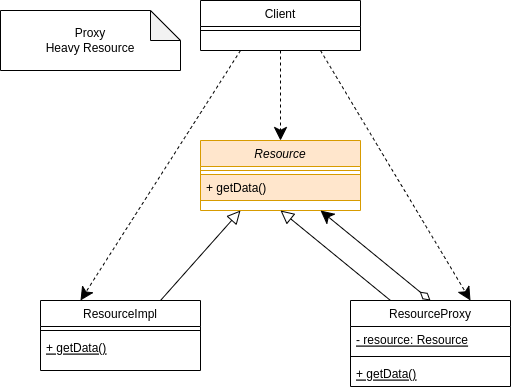

The diagram above was exported from draw.io. Its source (the exported page's mxGraphModel, read from the mxfile embedded in the PNG):
<mxGraphModel dx="1422" dy="706" grid="1" gridSize="10" guides="1" tooltips="1" connect="1" arrows="1" fold="1" page="1" pageScale="1" pageWidth="827" pageHeight="1169" math="0" shadow="0">
  <root>
    <mxCell id="0" />
    <mxCell id="1" parent="0" />
    <mxCell id="BvHzJbRrJYApPa4Gyk2N-1" value="Resource" style="swimlane;fontStyle=2;align=center;verticalAlign=top;childLayout=stackLayout;horizontal=1;startSize=26;horizontalStack=0;resizeParent=1;resizeLast=0;collapsible=1;marginBottom=0;rounded=0;shadow=0;strokeWidth=1;fillColor=#ffe6cc;strokeColor=#d79b00;" vertex="1" parent="1">
      <mxGeometry x="290" y="200" width="160" height="70" as="geometry">
        <mxRectangle x="230" y="140" width="160" height="26" as="alternateBounds" />
      </mxGeometry>
    </mxCell>
    <mxCell id="BvHzJbRrJYApPa4Gyk2N-2" value="" style="line;html=1;strokeWidth=1;align=left;verticalAlign=middle;spacingTop=-1;spacingLeft=3;spacingRight=3;rotatable=0;labelPosition=right;points=[];portConstraint=eastwest;fillColor=#ffe6cc;strokeColor=#d79b00;" vertex="1" parent="BvHzJbRrJYApPa4Gyk2N-1">
      <mxGeometry y="26" width="160" height="8" as="geometry" />
    </mxCell>
    <mxCell id="BvHzJbRrJYApPa4Gyk2N-3" value="+ getData()" style="text;align=left;verticalAlign=top;spacingLeft=4;spacingRight=4;overflow=hidden;rotatable=0;points=[[0,0.5],[1,0.5]];portConstraint=eastwest;fillColor=#ffe6cc;strokeColor=#d79b00;" vertex="1" parent="BvHzJbRrJYApPa4Gyk2N-1">
      <mxGeometry y="34" width="160" height="26" as="geometry" />
    </mxCell>
    <mxCell id="9aTTYTSWbZdRsdaNVZzk-10" style="edgeStyle=none;rounded=0;orthogonalLoop=1;jettySize=auto;html=1;exitX=0.25;exitY=1;exitDx=0;exitDy=0;entryX=0.25;entryY=0;entryDx=0;entryDy=0;startArrow=none;startFill=0;endArrow=classic;endFill=1;startSize=11;endSize=11;dashed=1;" edge="1" parent="1" source="_yHQPL4clEbngvDetfHe-1" target="9aTTYTSWbZdRsdaNVZzk-1">
      <mxGeometry relative="1" as="geometry" />
    </mxCell>
    <mxCell id="9aTTYTSWbZdRsdaNVZzk-11" style="edgeStyle=none;rounded=0;orthogonalLoop=1;jettySize=auto;html=1;exitX=0.75;exitY=1;exitDx=0;exitDy=0;entryX=0.75;entryY=0;entryDx=0;entryDy=0;dashed=1;startArrow=none;startFill=0;endArrow=classic;endFill=1;startSize=11;endSize=11;" edge="1" parent="1" source="_yHQPL4clEbngvDetfHe-1" target="9aTTYTSWbZdRsdaNVZzk-6">
      <mxGeometry relative="1" as="geometry" />
    </mxCell>
    <mxCell id="9aTTYTSWbZdRsdaNVZzk-12" style="edgeStyle=none;rounded=0;orthogonalLoop=1;jettySize=auto;html=1;exitX=0.5;exitY=1;exitDx=0;exitDy=0;dashed=1;startArrow=none;startFill=0;endArrow=classic;endFill=1;startSize=11;endSize=11;" edge="1" parent="1" source="_yHQPL4clEbngvDetfHe-1" target="BvHzJbRrJYApPa4Gyk2N-1">
      <mxGeometry relative="1" as="geometry" />
    </mxCell>
    <mxCell id="_yHQPL4clEbngvDetfHe-1" value="Client" style="swimlane;fontStyle=0;align=center;verticalAlign=top;childLayout=stackLayout;horizontal=1;startSize=26;horizontalStack=0;resizeParent=1;resizeLast=0;collapsible=1;marginBottom=0;rounded=0;shadow=0;strokeWidth=1;" vertex="1" parent="1">
      <mxGeometry x="290" y="60" width="160" height="50" as="geometry">
        <mxRectangle x="130" y="380" width="160" height="26" as="alternateBounds" />
      </mxGeometry>
    </mxCell>
    <mxCell id="_yHQPL4clEbngvDetfHe-2" value="" style="line;html=1;strokeWidth=1;align=left;verticalAlign=middle;spacingTop=-1;spacingLeft=3;spacingRight=3;rotatable=0;labelPosition=right;points=[];portConstraint=eastwest;" vertex="1" parent="_yHQPL4clEbngvDetfHe-1">
      <mxGeometry y="26" width="160" height="8" as="geometry" />
    </mxCell>
    <mxCell id="7_roIyRDP6kImgZ9t0ny-1" value="Proxy&lt;br&gt;Heavy Resource" style="shape=note;whiteSpace=wrap;html=1;backgroundOutline=1;darkOpacity=0.05;" vertex="1" parent="1">
      <mxGeometry x="90" y="70" width="180" height="60" as="geometry" />
    </mxCell>
    <mxCell id="9aTTYTSWbZdRsdaNVZzk-13" style="edgeStyle=none;rounded=0;orthogonalLoop=1;jettySize=auto;html=1;exitX=0.75;exitY=0;exitDx=0;exitDy=0;entryX=0.25;entryY=1;entryDx=0;entryDy=0;startArrow=none;startFill=0;endArrow=block;endFill=0;startSize=11;endSize=11;" edge="1" parent="1" source="9aTTYTSWbZdRsdaNVZzk-1" target="BvHzJbRrJYApPa4Gyk2N-1">
      <mxGeometry relative="1" as="geometry" />
    </mxCell>
    <mxCell id="9aTTYTSWbZdRsdaNVZzk-1" value="ResourceImpl" style="swimlane;fontStyle=0;align=center;verticalAlign=top;childLayout=stackLayout;horizontal=1;startSize=26;horizontalStack=0;resizeParent=1;resizeLast=0;collapsible=1;marginBottom=0;rounded=0;shadow=0;strokeWidth=1;" vertex="1" parent="1">
      <mxGeometry x="130" y="360" width="160" height="70" as="geometry">
        <mxRectangle x="130" y="380" width="160" height="26" as="alternateBounds" />
      </mxGeometry>
    </mxCell>
    <mxCell id="9aTTYTSWbZdRsdaNVZzk-2" value="" style="line;html=1;strokeWidth=1;align=left;verticalAlign=middle;spacingTop=-1;spacingLeft=3;spacingRight=3;rotatable=0;labelPosition=right;points=[];portConstraint=eastwest;" vertex="1" parent="9aTTYTSWbZdRsdaNVZzk-1">
      <mxGeometry y="26" width="160" height="8" as="geometry" />
    </mxCell>
    <mxCell id="9aTTYTSWbZdRsdaNVZzk-3" value="+ getData()" style="text;align=left;verticalAlign=top;spacingLeft=4;spacingRight=4;overflow=hidden;rotatable=0;points=[[0,0.5],[1,0.5]];portConstraint=eastwest;fontStyle=4" vertex="1" parent="9aTTYTSWbZdRsdaNVZzk-1">
      <mxGeometry y="34" width="160" height="26" as="geometry" />
    </mxCell>
    <mxCell id="9aTTYTSWbZdRsdaNVZzk-14" style="edgeStyle=none;rounded=0;orthogonalLoop=1;jettySize=auto;html=1;exitX=0.25;exitY=0;exitDx=0;exitDy=0;entryX=0.5;entryY=1;entryDx=0;entryDy=0;startArrow=none;startFill=0;endArrow=block;endFill=0;startSize=11;endSize=11;" edge="1" parent="1" source="9aTTYTSWbZdRsdaNVZzk-6" target="BvHzJbRrJYApPa4Gyk2N-1">
      <mxGeometry relative="1" as="geometry" />
    </mxCell>
    <mxCell id="9aTTYTSWbZdRsdaNVZzk-16" style="edgeStyle=none;rounded=0;orthogonalLoop=1;jettySize=auto;html=1;exitX=0.5;exitY=0;exitDx=0;exitDy=0;entryX=0.75;entryY=1;entryDx=0;entryDy=0;startArrow=diamondThin;startFill=0;endArrow=classic;endFill=1;startSize=11;endSize=11;" edge="1" parent="1" source="9aTTYTSWbZdRsdaNVZzk-6" target="BvHzJbRrJYApPa4Gyk2N-1">
      <mxGeometry relative="1" as="geometry" />
    </mxCell>
    <mxCell id="9aTTYTSWbZdRsdaNVZzk-6" value="ResourceProxy" style="swimlane;fontStyle=0;align=center;verticalAlign=top;childLayout=stackLayout;horizontal=1;startSize=26;horizontalStack=0;resizeParent=1;resizeLast=0;collapsible=1;marginBottom=0;rounded=0;shadow=0;strokeWidth=1;" vertex="1" parent="1">
      <mxGeometry x="440" y="360" width="160" height="86" as="geometry">
        <mxRectangle x="130" y="380" width="160" height="26" as="alternateBounds" />
      </mxGeometry>
    </mxCell>
    <mxCell id="9aTTYTSWbZdRsdaNVZzk-9" value="- resource: Resource" style="text;align=left;verticalAlign=top;spacingLeft=4;spacingRight=4;overflow=hidden;rotatable=0;points=[[0,0.5],[1,0.5]];portConstraint=eastwest;fontStyle=4" vertex="1" parent="9aTTYTSWbZdRsdaNVZzk-6">
      <mxGeometry y="26" width="160" height="26" as="geometry" />
    </mxCell>
    <mxCell id="9aTTYTSWbZdRsdaNVZzk-7" value="" style="line;html=1;strokeWidth=1;align=left;verticalAlign=middle;spacingTop=-1;spacingLeft=3;spacingRight=3;rotatable=0;labelPosition=right;points=[];portConstraint=eastwest;" vertex="1" parent="9aTTYTSWbZdRsdaNVZzk-6">
      <mxGeometry y="52" width="160" height="8" as="geometry" />
    </mxCell>
    <mxCell id="9aTTYTSWbZdRsdaNVZzk-8" value="+ getData()" style="text;align=left;verticalAlign=top;spacingLeft=4;spacingRight=4;overflow=hidden;rotatable=0;points=[[0,0.5],[1,0.5]];portConstraint=eastwest;fontStyle=4" vertex="1" parent="9aTTYTSWbZdRsdaNVZzk-6">
      <mxGeometry y="60" width="160" height="26" as="geometry" />
    </mxCell>
  </root>
</mxGraphModel>